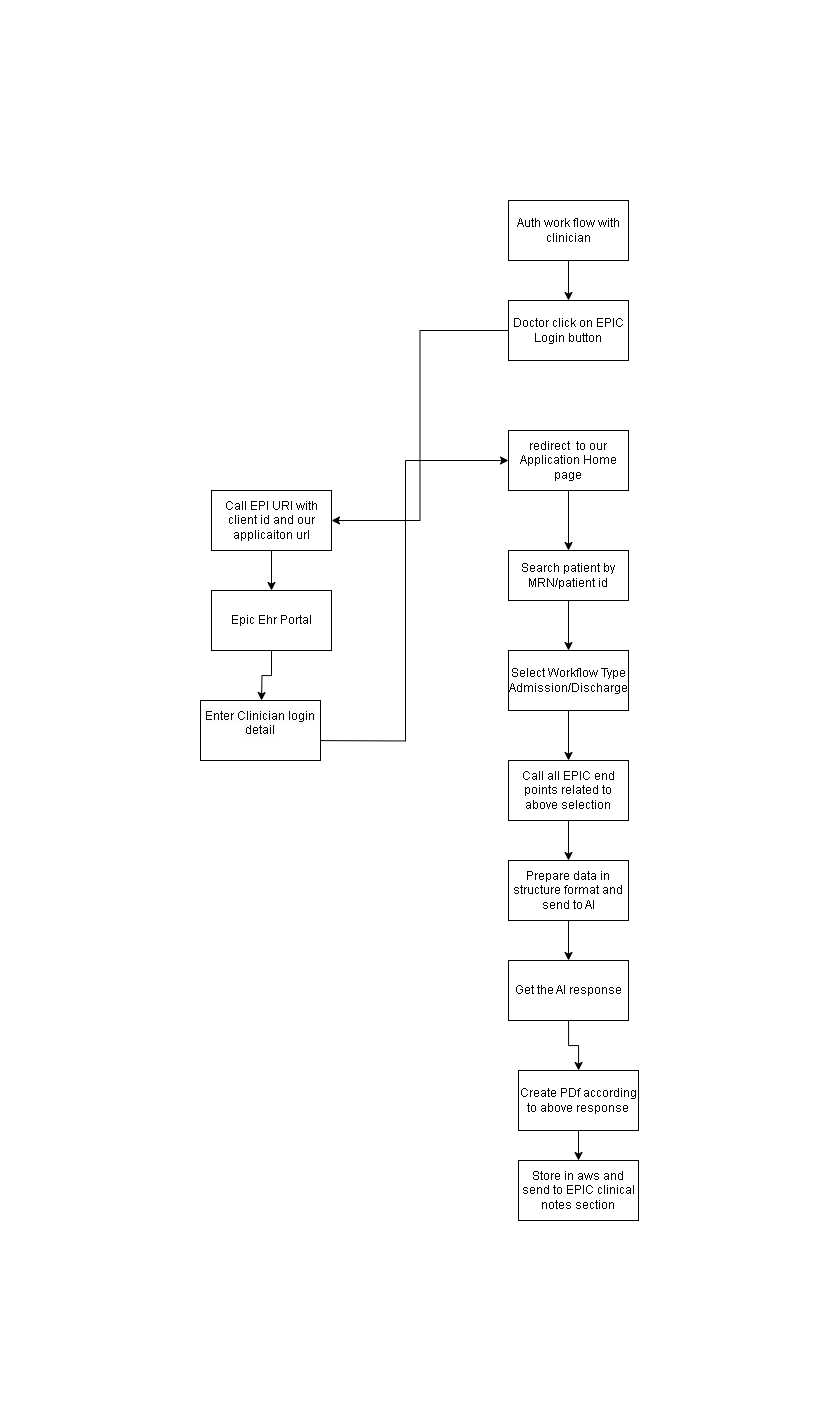

The diagram above was exported from draw.io. Its source (the exported page's mxGraphModel, read from the mxfile embedded in the PNG):
<mxGraphModel dx="1687" dy="908" grid="1" gridSize="11" guides="1" tooltips="1" connect="1" arrows="1" fold="1" page="1" pageScale="1" pageWidth="850" pageHeight="1100" math="0" shadow="0">
  <root>
    <mxCell id="0" />
    <mxCell id="1" parent="0" />
    <mxCell id="sBOE-nLlZH8f2-Mddqqj-3" style="edgeStyle=orthogonalEdgeStyle;rounded=0;orthogonalLoop=1;jettySize=auto;html=1;" edge="1" parent="1" source="sBOE-nLlZH8f2-Mddqqj-1" target="sBOE-nLlZH8f2-Mddqqj-2">
      <mxGeometry relative="1" as="geometry" />
    </mxCell>
    <mxCell id="sBOE-nLlZH8f2-Mddqqj-1" value="Auth work flow with clinician" style="rounded=0;whiteSpace=wrap;html=1;" vertex="1" parent="1">
      <mxGeometry x="330" y="40" width="120" height="60" as="geometry" />
    </mxCell>
    <mxCell id="sBOE-nLlZH8f2-Mddqqj-5" style="edgeStyle=orthogonalEdgeStyle;rounded=0;orthogonalLoop=1;jettySize=auto;html=1;entryX=1;entryY=0.5;entryDx=0;entryDy=0;" edge="1" parent="1" source="sBOE-nLlZH8f2-Mddqqj-2" target="sBOE-nLlZH8f2-Mddqqj-16">
      <mxGeometry relative="1" as="geometry">
        <mxPoint x="220" y="100" as="targetPoint" />
      </mxGeometry>
    </mxCell>
    <mxCell id="sBOE-nLlZH8f2-Mddqqj-2" value="Doctor click on EPIC Login button" style="rounded=0;whiteSpace=wrap;html=1;" vertex="1" parent="1">
      <mxGeometry x="330" y="140" width="120" height="60" as="geometry" />
    </mxCell>
    <mxCell id="sBOE-nLlZH8f2-Mddqqj-7" style="edgeStyle=orthogonalEdgeStyle;rounded=0;orthogonalLoop=1;jettySize=auto;html=1;entryX=0.5;entryY=0;entryDx=0;entryDy=0;" edge="1" parent="1" source="sBOE-nLlZH8f2-Mddqqj-4">
      <mxGeometry relative="1" as="geometry">
        <mxPoint x="83" y="540" as="targetPoint" />
      </mxGeometry>
    </mxCell>
    <mxCell id="sBOE-nLlZH8f2-Mddqqj-4" value="Epic Ehr Portal" style="rounded=0;whiteSpace=wrap;html=1;" vertex="1" parent="1">
      <mxGeometry x="33" y="430" width="120" height="60" as="geometry" />
    </mxCell>
    <mxCell id="sBOE-nLlZH8f2-Mddqqj-33" style="edgeStyle=orthogonalEdgeStyle;rounded=0;orthogonalLoop=1;jettySize=auto;html=1;entryX=0;entryY=0.5;entryDx=0;entryDy=0;" edge="1" parent="1" target="sBOE-nLlZH8f2-Mddqqj-8">
      <mxGeometry relative="1" as="geometry">
        <mxPoint x="123" y="580" as="sourcePoint" />
      </mxGeometry>
    </mxCell>
    <mxCell id="sBOE-nLlZH8f2-Mddqqj-12" style="edgeStyle=orthogonalEdgeStyle;rounded=0;orthogonalLoop=1;jettySize=auto;html=1;" edge="1" parent="1" source="sBOE-nLlZH8f2-Mddqqj-8" target="sBOE-nLlZH8f2-Mddqqj-13">
      <mxGeometry relative="1" as="geometry">
        <mxPoint x="390" y="380" as="targetPoint" />
      </mxGeometry>
    </mxCell>
    <mxCell id="sBOE-nLlZH8f2-Mddqqj-8" value="redirect&amp;nbsp; to our Application Home page" style="rounded=0;whiteSpace=wrap;html=1;" vertex="1" parent="1">
      <mxGeometry x="330" y="270" width="120" height="60" as="geometry" />
    </mxCell>
    <mxCell id="sBOE-nLlZH8f2-Mddqqj-15" style="edgeStyle=orthogonalEdgeStyle;rounded=0;orthogonalLoop=1;jettySize=auto;html=1;exitX=0.5;exitY=1;exitDx=0;exitDy=0;entryX=0.5;entryY=0;entryDx=0;entryDy=0;" edge="1" parent="1" source="sBOE-nLlZH8f2-Mddqqj-13" target="sBOE-nLlZH8f2-Mddqqj-14">
      <mxGeometry relative="1" as="geometry" />
    </mxCell>
    <mxCell id="sBOE-nLlZH8f2-Mddqqj-13" value="Search patient by MRN/patient id" style="rounded=0;whiteSpace=wrap;html=1;" vertex="1" parent="1">
      <mxGeometry x="330" y="390" width="120" height="50" as="geometry" />
    </mxCell>
    <mxCell id="sBOE-nLlZH8f2-Mddqqj-19" style="edgeStyle=orthogonalEdgeStyle;rounded=0;orthogonalLoop=1;jettySize=auto;html=1;exitX=0.5;exitY=1;exitDx=0;exitDy=0;" edge="1" parent="1" source="sBOE-nLlZH8f2-Mddqqj-14" target="sBOE-nLlZH8f2-Mddqqj-18">
      <mxGeometry relative="1" as="geometry" />
    </mxCell>
    <mxCell id="sBOE-nLlZH8f2-Mddqqj-14" value="Select Workflow Type&lt;br&gt;Admission/Discharge" style="rounded=0;whiteSpace=wrap;html=1;" vertex="1" parent="1">
      <mxGeometry x="330" y="490" width="120" height="60" as="geometry" />
    </mxCell>
    <mxCell id="sBOE-nLlZH8f2-Mddqqj-17" style="edgeStyle=orthogonalEdgeStyle;rounded=0;orthogonalLoop=1;jettySize=auto;html=1;" edge="1" parent="1" source="sBOE-nLlZH8f2-Mddqqj-16" target="sBOE-nLlZH8f2-Mddqqj-4">
      <mxGeometry relative="1" as="geometry" />
    </mxCell>
    <mxCell id="sBOE-nLlZH8f2-Mddqqj-16" value="Call EPI URl with client id and our applicaiton url" style="rounded=0;whiteSpace=wrap;html=1;" vertex="1" parent="1">
      <mxGeometry x="33" y="330" width="120" height="60" as="geometry" />
    </mxCell>
    <mxCell id="sBOE-nLlZH8f2-Mddqqj-21" style="edgeStyle=orthogonalEdgeStyle;rounded=0;orthogonalLoop=1;jettySize=auto;html=1;entryX=0.5;entryY=0;entryDx=0;entryDy=0;" edge="1" parent="1" source="sBOE-nLlZH8f2-Mddqqj-18" target="sBOE-nLlZH8f2-Mddqqj-20">
      <mxGeometry relative="1" as="geometry" />
    </mxCell>
    <mxCell id="sBOE-nLlZH8f2-Mddqqj-18" value="Call all EPIC end points related to above selection" style="rounded=0;whiteSpace=wrap;html=1;" vertex="1" parent="1">
      <mxGeometry x="330" y="600" width="120" height="60" as="geometry" />
    </mxCell>
    <mxCell id="sBOE-nLlZH8f2-Mddqqj-23" style="edgeStyle=orthogonalEdgeStyle;rounded=0;orthogonalLoop=1;jettySize=auto;html=1;exitX=0.5;exitY=1;exitDx=0;exitDy=0;entryX=0.5;entryY=0;entryDx=0;entryDy=0;" edge="1" parent="1" source="sBOE-nLlZH8f2-Mddqqj-20" target="sBOE-nLlZH8f2-Mddqqj-22">
      <mxGeometry relative="1" as="geometry" />
    </mxCell>
    <mxCell id="sBOE-nLlZH8f2-Mddqqj-20" value="Prepare data in structure format and send to AI" style="rounded=0;whiteSpace=wrap;html=1;" vertex="1" parent="1">
      <mxGeometry x="330" y="700" width="120" height="60" as="geometry" />
    </mxCell>
    <mxCell id="sBOE-nLlZH8f2-Mddqqj-25" style="edgeStyle=orthogonalEdgeStyle;rounded=0;orthogonalLoop=1;jettySize=auto;html=1;" edge="1" parent="1" source="sBOE-nLlZH8f2-Mddqqj-22" target="sBOE-nLlZH8f2-Mddqqj-24">
      <mxGeometry relative="1" as="geometry" />
    </mxCell>
    <mxCell id="sBOE-nLlZH8f2-Mddqqj-22" value="Get the AI response" style="rounded=0;whiteSpace=wrap;html=1;" vertex="1" parent="1">
      <mxGeometry x="330" y="800" width="120" height="60" as="geometry" />
    </mxCell>
    <mxCell id="sBOE-nLlZH8f2-Mddqqj-27" style="edgeStyle=orthogonalEdgeStyle;rounded=0;orthogonalLoop=1;jettySize=auto;html=1;exitX=0.5;exitY=1;exitDx=0;exitDy=0;entryX=0.5;entryY=0;entryDx=0;entryDy=0;" edge="1" parent="1" source="sBOE-nLlZH8f2-Mddqqj-24" target="sBOE-nLlZH8f2-Mddqqj-26">
      <mxGeometry relative="1" as="geometry" />
    </mxCell>
    <mxCell id="sBOE-nLlZH8f2-Mddqqj-24" value="Create PDf according to above response" style="rounded=0;whiteSpace=wrap;html=1;" vertex="1" parent="1">
      <mxGeometry x="340" y="910" width="120" height="60" as="geometry" />
    </mxCell>
    <mxCell id="sBOE-nLlZH8f2-Mddqqj-26" value="Store in aws and send to EPIC clinical notes section" style="rounded=0;whiteSpace=wrap;html=1;" vertex="1" parent="1">
      <mxGeometry x="340" y="1000" width="120" height="60" as="geometry" />
    </mxCell>
    <mxCell id="sBOE-nLlZH8f2-Mddqqj-34" value="&#10;&lt;span style=&quot;color: rgb(0, 0, 0); font-family: Helvetica; font-size: 12px; font-style: normal; font-variant-ligatures: normal; font-variant-caps: normal; font-weight: 400; letter-spacing: normal; orphans: 2; text-align: center; text-indent: 0px; text-transform: none; widows: 2; word-spacing: 0px; -webkit-text-stroke-width: 0px; white-space: normal; background-color: rgb(251, 251, 251); text-decoration-thickness: initial; text-decoration-style: initial; text-decoration-color: initial; display: inline !important; float: none;&quot;&gt;Enter Clinician login detail&lt;/span&gt;&#10;&#10;" style="rounded=0;whiteSpace=wrap;html=1;" vertex="1" parent="1">
      <mxGeometry x="22" y="540" width="120" height="60" as="geometry" />
    </mxCell>
  </root>
</mxGraphModel>